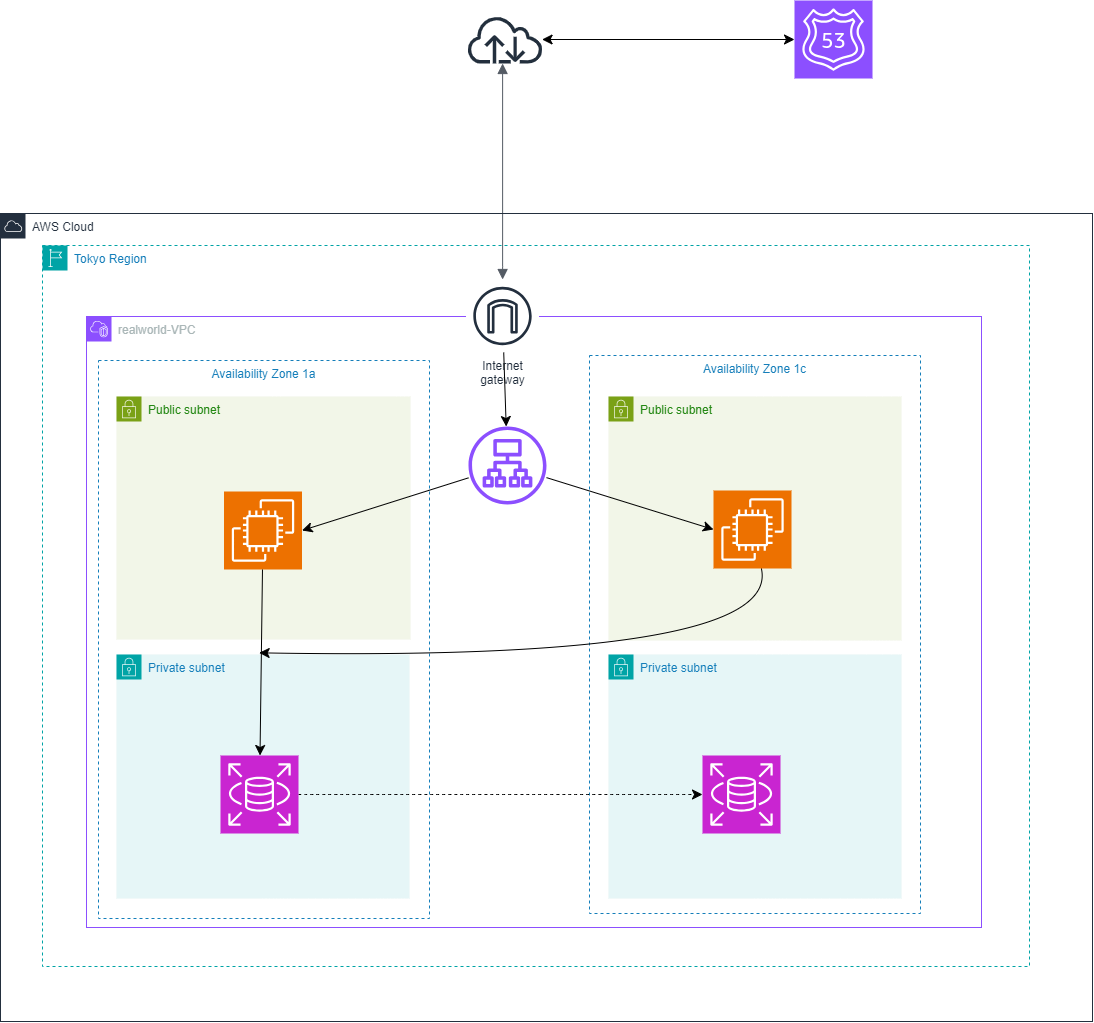

The diagram above was exported from draw.io. Its source (the exported page's mxGraphModel, read from the mxfile embedded in the PNG):
<mxGraphModel dx="2164" dy="1027" grid="0" gridSize="10" guides="1" tooltips="1" connect="1" arrows="1" fold="1" page="0" pageScale="1" pageWidth="827" pageHeight="1169" math="0" shadow="0">
  <root>
    <mxCell id="0" />
    <mxCell id="1" parent="0" />
    <mxCell id="-pJOFN-IHC2zoFVemJPZ-1" value="realworld-VPC" style="points=[[0,0],[0.25,0],[0.5,0],[0.75,0],[1,0],[1,0.25],[1,0.5],[1,0.75],[1,1],[0.75,1],[0.5,1],[0.25,1],[0,1],[0,0.75],[0,0.5],[0,0.25]];outlineConnect=0;gradientColor=none;html=1;whiteSpace=wrap;fontSize=12;fontStyle=0;container=1;pointerEvents=0;collapsible=0;recursiveResize=0;shape=mxgraph.aws4.group;grIcon=mxgraph.aws4.group_vpc2;strokeColor=#8C4FFF;fillColor=none;verticalAlign=top;align=left;spacingLeft=30;fontColor=#AAB7B8;dashed=0;" vertex="1" parent="1">
      <mxGeometry x="-291" y="332" width="895" height="611" as="geometry" />
    </mxCell>
    <mxCell id="-pJOFN-IHC2zoFVemJPZ-4" value="Public subnet" style="points=[[0,0],[0.25,0],[0.5,0],[0.75,0],[1,0],[1,0.25],[1,0.5],[1,0.75],[1,1],[0.75,1],[0.5,1],[0.25,1],[0,1],[0,0.75],[0,0.5],[0,0.25]];outlineConnect=0;gradientColor=none;html=1;whiteSpace=wrap;fontSize=12;fontStyle=0;container=1;pointerEvents=0;collapsible=0;recursiveResize=0;shape=mxgraph.aws4.group;grIcon=mxgraph.aws4.group_security_group;grStroke=0;strokeColor=#7AA116;fillColor=#F2F6E8;verticalAlign=top;align=left;spacingLeft=30;fontColor=#248814;dashed=0;" vertex="1" parent="-pJOFN-IHC2zoFVemJPZ-1">
      <mxGeometry x="522" y="80" width="293" height="244" as="geometry" />
    </mxCell>
    <mxCell id="-pJOFN-IHC2zoFVemJPZ-6" value="Private subnet" style="points=[[0,0],[0.25,0],[0.5,0],[0.75,0],[1,0],[1,0.25],[1,0.5],[1,0.75],[1,1],[0.75,1],[0.5,1],[0.25,1],[0,1],[0,0.75],[0,0.5],[0,0.25]];outlineConnect=0;gradientColor=none;html=1;whiteSpace=wrap;fontSize=12;fontStyle=0;container=1;pointerEvents=0;collapsible=0;recursiveResize=0;shape=mxgraph.aws4.group;grIcon=mxgraph.aws4.group_security_group;grStroke=0;strokeColor=#00A4A6;fillColor=#E6F6F7;verticalAlign=top;align=left;spacingLeft=30;fontColor=#147EBA;dashed=0;" vertex="1" parent="-pJOFN-IHC2zoFVemJPZ-1">
      <mxGeometry x="522" y="338" width="293" height="244" as="geometry" />
    </mxCell>
    <mxCell id="-pJOFN-IHC2zoFVemJPZ-13" value="Public subnet" style="points=[[0,0],[0.25,0],[0.5,0],[0.75,0],[1,0],[1,0.25],[1,0.5],[1,0.75],[1,1],[0.75,1],[0.5,1],[0.25,1],[0,1],[0,0.75],[0,0.5],[0,0.25]];outlineConnect=0;gradientColor=none;html=1;whiteSpace=wrap;fontSize=12;fontStyle=0;container=1;pointerEvents=0;collapsible=0;recursiveResize=0;shape=mxgraph.aws4.group;grIcon=mxgraph.aws4.group_security_group;grStroke=0;strokeColor=#7AA116;fillColor=#F2F6E8;verticalAlign=top;align=left;spacingLeft=30;fontColor=#248814;dashed=0;" vertex="1" parent="-pJOFN-IHC2zoFVemJPZ-1">
      <mxGeometry x="30" y="80" width="294" height="243" as="geometry" />
    </mxCell>
    <mxCell id="-pJOFN-IHC2zoFVemJPZ-18" value="Availability Zone 1a" style="fillColor=none;strokeColor=#147EBA;dashed=1;verticalAlign=top;fontStyle=0;fontColor=#147EBA;whiteSpace=wrap;html=1;" vertex="1" parent="-pJOFN-IHC2zoFVemJPZ-13">
      <mxGeometry x="-18" y="-36" width="331" height="558" as="geometry" />
    </mxCell>
    <mxCell id="-pJOFN-IHC2zoFVemJPZ-34" value="" style="sketch=0;points=[[0,0,0],[0.25,0,0],[0.5,0,0],[0.75,0,0],[1,0,0],[0,1,0],[0.25,1,0],[0.5,1,0],[0.75,1,0],[1,1,0],[0,0.25,0],[0,0.5,0],[0,0.75,0],[1,0.25,0],[1,0.5,0],[1,0.75,0]];outlineConnect=0;fontColor=#232F3E;fillColor=#ED7100;strokeColor=#ffffff;dashed=0;verticalLabelPosition=bottom;verticalAlign=top;align=center;html=1;fontSize=12;fontStyle=0;aspect=fixed;shape=mxgraph.aws4.resourceIcon;resIcon=mxgraph.aws4.ec2;" vertex="1" parent="-pJOFN-IHC2zoFVemJPZ-13">
      <mxGeometry x="107.5" y="95" width="78" height="78" as="geometry" />
    </mxCell>
    <mxCell id="-pJOFN-IHC2zoFVemJPZ-14" value="Private subnet" style="points=[[0,0],[0.25,0],[0.5,0],[0.75,0],[1,0],[1,0.25],[1,0.5],[1,0.75],[1,1],[0.75,1],[0.5,1],[0.25,1],[0,1],[0,0.75],[0,0.5],[0,0.25]];outlineConnect=0;gradientColor=none;html=1;whiteSpace=wrap;fontSize=12;fontStyle=0;container=1;pointerEvents=0;collapsible=0;recursiveResize=0;shape=mxgraph.aws4.group;grIcon=mxgraph.aws4.group_security_group;grStroke=0;strokeColor=#00A4A6;fillColor=#E6F6F7;verticalAlign=top;align=left;spacingLeft=30;fontColor=#147EBA;dashed=0;" vertex="1" parent="-pJOFN-IHC2zoFVemJPZ-1">
      <mxGeometry x="30" y="338" width="293" height="244" as="geometry" />
    </mxCell>
    <mxCell id="-pJOFN-IHC2zoFVemJPZ-7" value="" style="sketch=0;outlineConnect=0;fontColor=#232F3E;gradientColor=none;fillColor=#232F3D;strokeColor=none;dashed=0;verticalLabelPosition=bottom;verticalAlign=top;align=center;html=1;fontSize=12;fontStyle=0;aspect=fixed;pointerEvents=1;shape=mxgraph.aws4.internet;" vertex="1" parent="1">
      <mxGeometry x="88.5" y="31" width="78" height="48" as="geometry" />
    </mxCell>
    <mxCell id="-pJOFN-IHC2zoFVemJPZ-9" value="" style="edgeStyle=orthogonalEdgeStyle;html=1;endArrow=block;elbow=vertical;startArrow=block;startFill=1;endFill=1;strokeColor=#545B64;rounded=0;fontSize=12;startSize=8;endSize=8;" edge="1" parent="1" source="-pJOFN-IHC2zoFVemJPZ-7" target="-pJOFN-IHC2zoFVemJPZ-11">
      <mxGeometry width="100" relative="1" as="geometry">
        <mxPoint x="43" y="247" as="sourcePoint" />
        <mxPoint x="143" y="247" as="targetPoint" />
        <Array as="points">
          <mxPoint x="125" y="282" />
          <mxPoint x="125" y="282" />
        </Array>
      </mxGeometry>
    </mxCell>
    <mxCell id="-pJOFN-IHC2zoFVemJPZ-17" value="Tokyo Region" style="points=[[0,0],[0.25,0],[0.5,0],[0.75,0],[1,0],[1,0.25],[1,0.5],[1,0.75],[1,1],[0.75,1],[0.5,1],[0.25,1],[0,1],[0,0.75],[0,0.5],[0,0.25]];outlineConnect=0;gradientColor=none;html=1;whiteSpace=wrap;fontSize=12;fontStyle=0;container=1;pointerEvents=0;collapsible=0;recursiveResize=0;shape=mxgraph.aws4.group;grIcon=mxgraph.aws4.group_region;strokeColor=#00A4A6;fillColor=none;verticalAlign=top;align=left;spacingLeft=30;fontColor=#147EBA;dashed=1;" vertex="1" parent="1">
      <mxGeometry x="-335" y="261" width="987" height="721" as="geometry" />
    </mxCell>
    <mxCell id="-pJOFN-IHC2zoFVemJPZ-19" value="Availability Zone 1c" style="fillColor=none;strokeColor=#147EBA;dashed=1;verticalAlign=top;fontStyle=0;fontColor=#147EBA;whiteSpace=wrap;html=1;" vertex="1" parent="-pJOFN-IHC2zoFVemJPZ-17">
      <mxGeometry x="547" y="110" width="331" height="558" as="geometry" />
    </mxCell>
    <mxCell id="-pJOFN-IHC2zoFVemJPZ-11" value="Internet&#10;gateway" style="sketch=0;outlineConnect=0;fontColor=#232F3E;gradientColor=none;strokeColor=#232F3E;fillColor=#ffffff;dashed=0;verticalLabelPosition=bottom;verticalAlign=top;align=center;html=1;fontSize=12;fontStyle=0;aspect=fixed;shape=mxgraph.aws4.resourceIcon;resIcon=mxgraph.aws4.internet_gateway;" vertex="1" parent="-pJOFN-IHC2zoFVemJPZ-17">
      <mxGeometry x="423.5" y="34" width="73" height="73" as="geometry" />
    </mxCell>
    <mxCell id="-pJOFN-IHC2zoFVemJPZ-43" style="edgeStyle=none;curved=1;rounded=0;orthogonalLoop=1;jettySize=auto;html=1;fontSize=12;startSize=8;endSize=8;" edge="1" parent="-pJOFN-IHC2zoFVemJPZ-17" source="-pJOFN-IHC2zoFVemJPZ-35">
      <mxGeometry relative="1" as="geometry">
        <mxPoint x="216.66671752929688" y="407.33335876464844" as="targetPoint" />
        <Array as="points">
          <mxPoint x="740" y="416" />
        </Array>
      </mxGeometry>
    </mxCell>
    <mxCell id="-pJOFN-IHC2zoFVemJPZ-35" value="" style="sketch=0;points=[[0,0,0],[0.25,0,0],[0.5,0,0],[0.75,0,0],[1,0,0],[0,1,0],[0.25,1,0],[0.5,1,0],[0.75,1,0],[1,1,0],[0,0.25,0],[0,0.5,0],[0,0.75,0],[1,0.25,0],[1,0.5,0],[1,0.75,0]];outlineConnect=0;fontColor=#232F3E;fillColor=#ED7100;strokeColor=#ffffff;dashed=0;verticalLabelPosition=bottom;verticalAlign=top;align=center;html=1;fontSize=12;fontStyle=0;aspect=fixed;shape=mxgraph.aws4.resourceIcon;resIcon=mxgraph.aws4.ec2;" vertex="1" parent="-pJOFN-IHC2zoFVemJPZ-17">
      <mxGeometry x="671" y="245" width="78" height="78" as="geometry" />
    </mxCell>
    <mxCell id="-pJOFN-IHC2zoFVemJPZ-26" value="AWS Cloud" style="points=[[0,0],[0.25,0],[0.5,0],[0.75,0],[1,0],[1,0.25],[1,0.5],[1,0.75],[1,1],[0.75,1],[0.5,1],[0.25,1],[0,1],[0,0.75],[0,0.5],[0,0.25]];outlineConnect=0;gradientColor=none;html=1;whiteSpace=wrap;fontSize=12;fontStyle=0;container=1;pointerEvents=0;collapsible=0;recursiveResize=0;shape=mxgraph.aws4.group;grIcon=mxgraph.aws4.group_aws_cloud;strokeColor=#232F3E;fillColor=none;verticalAlign=top;align=left;spacingLeft=30;fontColor=#232F3E;dashed=0;" vertex="1" parent="1">
      <mxGeometry x="-377" y="229" width="1092" height="808" as="geometry" />
    </mxCell>
    <mxCell id="-pJOFN-IHC2zoFVemJPZ-27" value="" style="sketch=0;outlineConnect=0;fontColor=#232F3E;gradientColor=none;fillColor=#8C4FFF;strokeColor=none;dashed=0;verticalLabelPosition=bottom;verticalAlign=top;align=center;html=1;fontSize=12;fontStyle=0;aspect=fixed;pointerEvents=1;shape=mxgraph.aws4.application_load_balancer;" vertex="1" parent="-pJOFN-IHC2zoFVemJPZ-26">
      <mxGeometry x="468" y="213" width="78" height="78" as="geometry" />
    </mxCell>
    <mxCell id="-pJOFN-IHC2zoFVemJPZ-45" style="edgeStyle=none;curved=1;rounded=0;orthogonalLoop=1;jettySize=auto;html=1;fontSize=12;startSize=8;endSize=8;dashed=1;" edge="1" parent="-pJOFN-IHC2zoFVemJPZ-26" source="-pJOFN-IHC2zoFVemJPZ-29" target="-pJOFN-IHC2zoFVemJPZ-30">
      <mxGeometry relative="1" as="geometry" />
    </mxCell>
    <mxCell id="-pJOFN-IHC2zoFVemJPZ-29" value="" style="sketch=0;points=[[0,0,0],[0.25,0,0],[0.5,0,0],[0.75,0,0],[1,0,0],[0,1,0],[0.25,1,0],[0.5,1,0],[0.75,1,0],[1,1,0],[0,0.25,0],[0,0.5,0],[0,0.75,0],[1,0.25,0],[1,0.5,0],[1,0.75,0]];outlineConnect=0;fontColor=#232F3E;fillColor=#C925D1;strokeColor=#ffffff;dashed=0;verticalLabelPosition=bottom;verticalAlign=top;align=center;html=1;fontSize=12;fontStyle=0;aspect=fixed;shape=mxgraph.aws4.resourceIcon;resIcon=mxgraph.aws4.rds;" vertex="1" parent="-pJOFN-IHC2zoFVemJPZ-26">
      <mxGeometry x="220" y="542" width="78" height="78" as="geometry" />
    </mxCell>
    <mxCell id="-pJOFN-IHC2zoFVemJPZ-30" value="" style="sketch=0;points=[[0,0,0],[0.25,0,0],[0.5,0,0],[0.75,0,0],[1,0,0],[0,1,0],[0.25,1,0],[0.5,1,0],[0.75,1,0],[1,1,0],[0,0.25,0],[0,0.5,0],[0,0.75,0],[1,0.25,0],[1,0.5,0],[1,0.75,0]];outlineConnect=0;fontColor=#232F3E;fillColor=#C925D1;strokeColor=#ffffff;dashed=0;verticalLabelPosition=bottom;verticalAlign=top;align=center;html=1;fontSize=12;fontStyle=0;aspect=fixed;shape=mxgraph.aws4.resourceIcon;resIcon=mxgraph.aws4.rds;" vertex="1" parent="-pJOFN-IHC2zoFVemJPZ-26">
      <mxGeometry x="702" y="542" width="78" height="78" as="geometry" />
    </mxCell>
    <mxCell id="-pJOFN-IHC2zoFVemJPZ-28" value="" style="edgeStyle=none;curved=1;rounded=0;orthogonalLoop=1;jettySize=auto;html=1;fontSize=12;startSize=8;endSize=8;" edge="1" parent="1" source="-pJOFN-IHC2zoFVemJPZ-11" target="-pJOFN-IHC2zoFVemJPZ-27">
      <mxGeometry relative="1" as="geometry" />
    </mxCell>
    <mxCell id="-pJOFN-IHC2zoFVemJPZ-31" value="" style="sketch=0;points=[[0,0,0],[0.25,0,0],[0.5,0,0],[0.75,0,0],[1,0,0],[0,1,0],[0.25,1,0],[0.5,1,0],[0.75,1,0],[1,1,0],[0,0.25,0],[0,0.5,0],[0,0.75,0],[1,0.25,0],[1,0.5,0],[1,0.75,0]];outlineConnect=0;fontColor=#232F3E;fillColor=#8C4FFF;strokeColor=#ffffff;dashed=0;verticalLabelPosition=bottom;verticalAlign=top;align=center;html=1;fontSize=12;fontStyle=0;aspect=fixed;shape=mxgraph.aws4.resourceIcon;resIcon=mxgraph.aws4.route_53;" vertex="1" parent="1">
      <mxGeometry x="417" y="16" width="78" height="78" as="geometry" />
    </mxCell>
    <mxCell id="-pJOFN-IHC2zoFVemJPZ-36" style="edgeStyle=none;curved=1;rounded=0;orthogonalLoop=1;jettySize=auto;html=1;entryX=1;entryY=0.5;entryDx=0;entryDy=0;entryPerimeter=0;fontSize=12;startSize=8;endSize=8;" edge="1" parent="1" source="-pJOFN-IHC2zoFVemJPZ-27" target="-pJOFN-IHC2zoFVemJPZ-34">
      <mxGeometry relative="1" as="geometry" />
    </mxCell>
    <mxCell id="-pJOFN-IHC2zoFVemJPZ-37" style="edgeStyle=none;curved=1;rounded=0;orthogonalLoop=1;jettySize=auto;html=1;entryX=0;entryY=0.5;entryDx=0;entryDy=0;entryPerimeter=0;fontSize=12;startSize=8;endSize=8;" edge="1" parent="1" source="-pJOFN-IHC2zoFVemJPZ-27" target="-pJOFN-IHC2zoFVemJPZ-35">
      <mxGeometry relative="1" as="geometry" />
    </mxCell>
    <mxCell id="-pJOFN-IHC2zoFVemJPZ-41" style="edgeStyle=none;curved=1;rounded=0;orthogonalLoop=1;jettySize=auto;html=1;fontSize=12;startSize=8;endSize=8;" edge="1" parent="1" source="-pJOFN-IHC2zoFVemJPZ-34" target="-pJOFN-IHC2zoFVemJPZ-29">
      <mxGeometry relative="1" as="geometry" />
    </mxCell>
    <mxCell id="-pJOFN-IHC2zoFVemJPZ-52" style="edgeStyle=none;curved=1;rounded=0;orthogonalLoop=1;jettySize=auto;html=1;entryX=0;entryY=0.5;entryDx=0;entryDy=0;entryPerimeter=0;fontSize=12;startSize=8;endSize=8;startArrow=classic;" edge="1" parent="1" source="-pJOFN-IHC2zoFVemJPZ-7" target="-pJOFN-IHC2zoFVemJPZ-31">
      <mxGeometry relative="1" as="geometry" />
    </mxCell>
  </root>
</mxGraphModel>